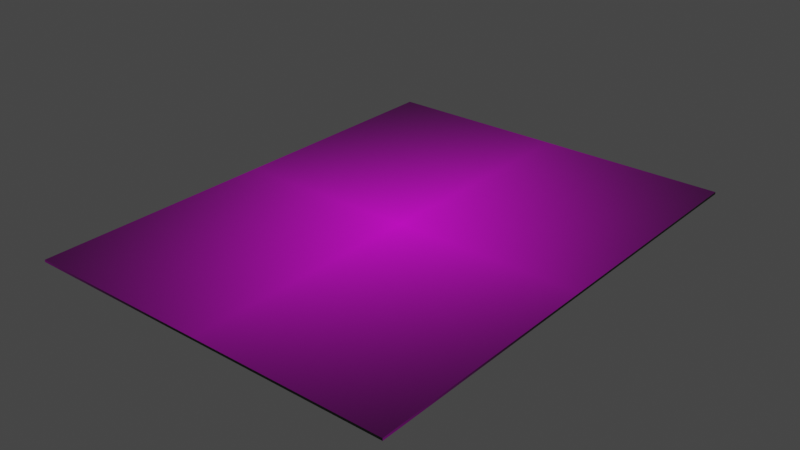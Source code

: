 # Source: untitled.blend  (saved by Blender 3.5.10; exported with 4.5.12 LTS)
import bpy
from mathutils import Matrix  # noqa: F401  (used for matrix-valued properties, if any)

bpy.ops.wm.read_factory_settings(use_empty=True)
scene = bpy.context.scene
scene.name = 'Scene'

# ---- collections
col_collection = bpy.data.collections.new('Collection'); scene.collection.children.link(col_collection)

# ---- images (referenced by path relative to the original .blend; pixels are not part of the script)
import os
ASSET_DIR = os.environ.get("B2B_ASSET_DIR", "")  # directory of the original .blend (textures are referenced by path, not embedded)
HERE = os.path.dirname(os.path.abspath(__file__))  # packed textures are extracted next to this script under _unpacked/

def load_image(name, relpath, width, height, colorspace="sRGB"):
    """Load a texture the original file referenced (path relative to the .blend, or extracted next to this script)."""
    p = next((c for c in (os.path.join(HERE, relpath), os.path.join(ASSET_DIR, relpath)) if relpath and os.path.exists(c)), "")
    if p:
        img = bpy.data.images.load(p, check_existing=True)
        img.name = name
    else:  # same state as the original file: an image datablock whose file is absent (Cycles renders it pink)
        img = bpy.data.images.new(name, width, height)
        img.source = "FILE"
        img.filepath = "//" + (relpath or name)
    img.colorspace_settings.name = colorspace
    return img
img_apriltag1_png = load_image('apriltag1.png', 'apriltag1.png', 1024, 1024, 'sRGB')

# ---- materials (node trees are filled in below, after node groups)
mat_material_001 = bpy.data.materials.new('Material.001')
mat_material_001.use_transparent_shadow = False

# ---- material node trees
mat_material_001.use_nodes = True; mat_material_001.node_tree.nodes.clear()
_N = mat_material_001.node_tree.nodes; _L = mat_material_001.node_tree.links
n0 = _N.new('ShaderNodeBsdfPrincipled'); n0.name = 'Principled BSDF'; n0.location = (10, 300)
n0.distribution = 'GGX'
n0.subsurface_method = 'RANDOM_WALK_SKIN'
n0.inputs[3].default_value = 1.45
n0.inputs[27].default_value = (0.0, 0.0, 0.0, 1.0)
n0.inputs[28].default_value = 1.0
n1 = _N.new('ShaderNodeOutputMaterial'); n1.name = 'Material Output'; n1.location = (300, 300)
n2 = _N.new('ShaderNodeTexImage'); n2.name = 'Image Texture'; n2.location = (-280, 280)
n2.image = img_apriltag1_png
n2.extension = 'CLIP'
_L.new(n0.outputs[0], n1.inputs[0])
_L.new(n2.outputs[0], n0.inputs[0])
n1.is_active_output = True

# ---- world
world_world = bpy.data.worlds.new('World'); scene.world = world_world
world_world.use_nodes = True; world_world.node_tree.nodes.clear()
_N = world_world.node_tree.nodes; _L = world_world.node_tree.links
n0 = _N.new('ShaderNodeOutputWorld'); n0.name = 'World Output'; n0.location = (300, 300)
n1 = _N.new('ShaderNodeBackground'); n1.name = 'Background'; n1.location = (10, 300)
n1.inputs[0].default_value = (0.05088, 0.05088, 0.05088, 1.0)
_L.new(n1.outputs[0], n0.inputs[0])
n0.is_active_output = True
world_world.color = (0.05088, 0.05088, 0.05088)
world_world.use_sun_shadow = False
world_world.sun_shadow_jitter_overblur = 0.0

# ---- meshes
me_cube_001 = bpy.data.meshes.new('Cube.001')
me_cube_001.from_pydata([(-0.0855, -0.1105, -0.005), (-0.0855, -0.1105, 0.005), (-0.0855, 0.1105, -0.005), (-0.0855, 0.1105, 0.005), (0.0855, -0.1105, -0.005), (0.0855, -0.1105, 0.005), (0.0855, 0.1105, -0.005), (0.0855, 0.1105, 0.005)], [], [(0, 1, 3, 2), (2, 3, 7, 6), (6, 7, 5, 4), (4, 5, 1, 0), (2, 6, 4, 0), (7, 3, 1, 5)])
_uv = me_cube_001.uv_layers.new(name='UVMap')
_uv.uv.foreach_set('vector', [1.051, 0.4927, 1.051, 0.5276, 2.051, 0.5276, 2.051, 0.4927, 1.164, 0.4927, 1.164, 0.5276, 1.938, 0.5276, 1.938, 0.4927, 2.051, 0.4927, 2.051, 0.5276, 1.051, 0.5276, 1.051, 0.4927, 1.938, 0.4927, 1.938, 0.5276, 1.164, 0.5276, 1.164, 0.4927, 1.164, 0.8965, 1.938, 0.8965, 1.938, 0.1238, 1.164, 0.1238, 0.9986, 0.998, 0.001385, 0.998, 0.001385, 0.002048, 0.9986, 0.002048])
me_cube_001.materials.append(mat_material_001)
me_cube_001.update()

# ---- objects
ob_cube = bpy.data.objects.new('Cube', me_cube_001)

# ---- transforms, parenting, visibility, modifiers, constraints
ob_cube.location = (0.0, 0.0, 0.0)
ob_cube.scale = (0.9942, 0.9955, 0.1)
ob_cube.lock_scale = (True, True, True)

# ---- collection membership
col_collection.objects.link(ob_cube)

# ---- scene / render settings (as saved in the file)
scene.frame_start = 1; scene.frame_end = 250; scene.frame_set(1)
scene.render.engine = 'BLENDER_EEVEE_NEXT'
scene.cycles.sampling_pattern = 'TABULATED_SOBOL'
scene.view_settings.view_transform = 'Filmic'
bpy.context.view_layer.update()

# ---- added for rendering (the .blend has no active camera and no usable light): camera, sun
cam_auto = bpy.data.cameras.new('AutoCamera')
cam_auto.lens = 50.0
cam_auto.sensor_width = 36.0
cam_auto.clip_end = 1000.0
ob_auto_camera = bpy.data.objects.new('AutoCamera', cam_auto)
scene.collection.objects.link(ob_auto_camera)
ob_auto_camera.location = (0.257241, -0.308689, 0.205793)
ob_auto_camera.rotation_euler = (1.09748, -7.21219e-08, 0.694738)
scene.camera = ob_auto_camera
light_auto_sun = bpy.data.lights.new('AutoSun', 'SUN')
light_auto_sun.energy = 3.0
light_auto_sun.angle = 0.0523599
ob_auto_sun = bpy.data.objects.new('AutoSun', light_auto_sun)
scene.collection.objects.link(ob_auto_sun)
ob_auto_sun.rotation_euler = (0.872665, 0.174533, 0.523599)
bpy.context.view_layer.update()
